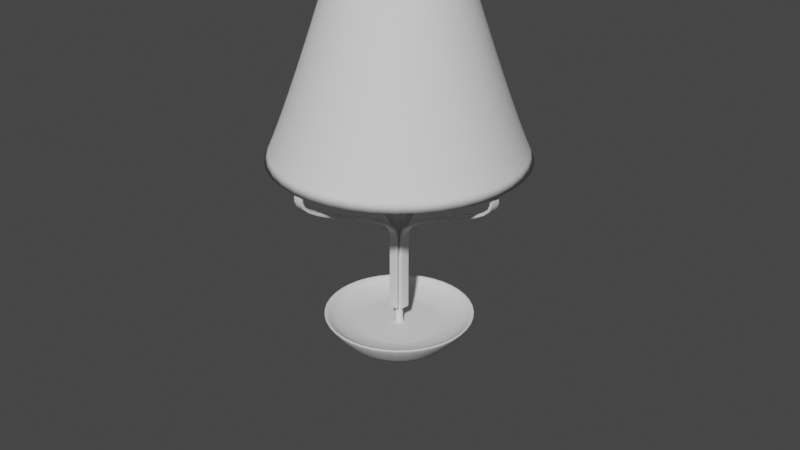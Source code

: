 # Source: Hermes.blend  (saved by Blender 3.3.6; exported with 4.5.12 LTS)
import bpy
from mathutils import Matrix  # noqa: F401  (used for matrix-valued properties, if any)

bpy.ops.wm.read_factory_settings(use_empty=True)
scene = bpy.context.scene
scene.name = 'Scene'

# ---- collections
col_collection = bpy.data.collections.new('Collection'); scene.collection.children.link(col_collection)

# ---- world
world_world = bpy.data.worlds.new('World'); scene.world = world_world
world_world.use_nodes = True; world_world.node_tree.nodes.clear()
_N = world_world.node_tree.nodes; _L = world_world.node_tree.links
n0 = _N.new('ShaderNodeOutputWorld'); n0.name = 'World Output'; n0.location = (300, 300)
n1 = _N.new('ShaderNodeBackground'); n1.name = 'Background'; n1.location = (10, 300)
n1.inputs[0].default_value = (0.05088, 0.05088, 0.05088, 1.0)
_L.new(n1.outputs[0], n0.inputs[0])
n0.is_active_output = True
world_world.color = (0.05088, 0.05088, 0.05088)
world_world.use_sun_shadow = False
world_world.sun_shadow_jitter_overblur = 0.0

# ---- cameras
cam_camera = bpy.data.cameras.new('Camera')
cam_camera.clip_end = 100.0
cam_camera.ortho_scale = 7.314

# ---- curves / text
cu_beziercurve = bpy.data.curves.new('BezierCurve', 'CURVE')
cu_beziercurve.dimensions = '3D'
_sp = cu_beziercurve.splines.new('BEZIER'); _sp.bezier_points.add(3)
_sp.bezier_points.foreach_set('co', [-1.0, 1.106, 0.0, -0.6, 1.269, -5.476e-09, 0.15, 0.0746, 5.476e-10, 1.0, 0.0746, 0.0])
_sp.bezier_points.foreach_set('handle_left', [-1.707, 0.6918, 0.0, -0.7852, 1.269, -5.476e-09, -0.1327, 0.0746, 5.476e-10, 0.6667, 0.0746, 0.0])
_sp.bezier_points.foreach_set('handle_right', [-0.8562, 1.191, 0.0, -0.3628, 1.269, -5.476e-09, 0.3907, 0.0746, 5.476e-10, 2.0, 0.0746, 0.0])
for _p, _l, _r in zip(_sp.bezier_points, ['ALIGNED', 'ALIGNED', 'ALIGNED', 'ALIGNED'], ['ALIGNED', 'ALIGNED', 'ALIGNED', 'ALIGNED']): _p.handle_left_type = _l; _p.handle_right_type = _r
_sp.order_u = 0
_sp.order_v = 0
cu_beziercurve.use_path = True
cu_beziercurve.bevel_mode = 'OBJECT'
cu_beziercurve.bevel_profile.preset = 'CROWN'
cu_beziercurve.bevel_profile.use_clip = True
cu_beziercurve.fill_mode = 'FULL'
cu_rectangle = bpy.data.curves.new('Rectangle', 'CURVE')
cu_rectangle.dimensions = '3D'
_sp = cu_rectangle.splines.new('BEZIER'); _sp.bezier_points.add(7)
_sp.bezier_points.foreach_set('co', [-0.01, -0.05, 0.0, -0.015, -0.045, 0.0, -0.015, 0.045, 0.0, -0.01, 0.05, 0.0, 0.01, 0.05, 0.0, 0.015, 0.045, 0.0, 0.015, -0.045, 0.0, 0.01, -0.05, 0.0])
_sp.bezier_points.foreach_set('handle_left', [-0.003333, -0.05, 0.0, -0.015, -0.04736, 0.0, -0.015, 0.015, 0.0, -0.01236, 0.05, 0.0, 0.003333, 0.05, 0.0, 0.015, 0.04736, 0.0, 0.015, -0.015, 0.0, 0.01236, -0.05, 0.0])
_sp.bezier_points.foreach_set('handle_right', [-0.01236, -0.05, 0.0, -0.015, -0.015, 0.0, -0.015, 0.04736, 0.0, -0.003333, 0.05, 0.0, 0.01236, 0.05, 0.0, 0.015, 0.015, 0.0, 0.015, -0.04736, 0.0, 0.003333, -0.05, 0.0])
for _p, _l, _r in zip(_sp.bezier_points, ['VECTOR', 'ALIGNED', 'VECTOR', 'ALIGNED', 'VECTOR', 'ALIGNED', 'VECTOR', 'ALIGNED'], ['ALIGNED', 'VECTOR', 'ALIGNED', 'VECTOR', 'ALIGNED', 'VECTOR', 'ALIGNED', 'VECTOR']): _p.handle_left_type = _l; _p.handle_right_type = _r
_sp.use_cyclic_u = True
_sp.use_endpoint_u = True
cu_rectangle.use_path = True
cu_rectangle.fill_mode = 'FULL'
cu_beziercurve_002 = bpy.data.curves.new('BezierCurve.002', 'CURVE')
cu_beziercurve_002.dimensions = '3D'
_sp = cu_beziercurve_002.splines.new('BEZIER'); _sp.bezier_points.add(8)
_sp.bezier_points.foreach_set('co', [0.0, 0.0, 2.642, 0.0, 0.6291, 2.62, 0.0, 1.326, 0.6964, 0.0, 0.04, 2.512, 0.0, 0.04, -1.2, 0.0, 0.4458, -1.2, 0.0, 0.7126, -1.123, 0.0, 0.5551, -1.36, 0.0, 0.0, -1.36])
_sp.bezier_points.foreach_set('handle_left', [0.0, -0.09043, 2.642, 0.0, 0.3177, 2.64, 0.0, 1.185, 0.9717, 0.0, 0.1958, 2.512, 0.0, 0.04, -0.8084, 0.0, 0.2977, -1.2, 0.0, 0.6668, -1.161, 0.0, 0.7239, -1.206, 0.0, 0.21, -1.36])
_sp.bezier_points.foreach_set('handle_right', [0.0, 0.09043, 2.642, 0.0, 0.8689, 1.863, 0.0, 1.17, 0.6964, 0.0, 0.04, 2.144, 0.0, 0.2004, -1.2, 0.0, 0.5052, -1.2, 0.0, 0.8903, -0.9773, 0.0, 0.3765, -1.36, 0.0, -0.21, -1.36])
for _p, _l, _r in zip(_sp.bezier_points, ['ALIGNED', 'FREE', 'FREE', 'FREE', 'FREE', 'ALIGNED', 'ALIGNED', 'FREE', 'ALIGNED'], ['ALIGNED', 'FREE', 'FREE', 'FREE', 'FREE', 'ALIGNED', 'ALIGNED', 'FREE', 'ALIGNED']): _p.handle_left_type = _l; _p.handle_right_type = _r
_sp.order_u = 0
_sp.order_v = 0
cu_beziercurve_002.use_path = True
cu_beziercurve_002.fill_mode = 'FULL'
cu_beziercurve_003 = bpy.data.curves.new('BezierCurve.003', 'CURVE')
cu_beziercurve_003.dimensions = '3D'
_sp = cu_beziercurve_003.splines.new('BEZIER'); _sp.bezier_points.add(3)
_sp.bezier_points.foreach_set('co', [-1.0, 1.106, 0.0, -0.6, 1.269, -5.476e-09, 0.15, 0.0746, 5.476e-10, 1.0, 0.0746, 0.0])
_sp.bezier_points.foreach_set('handle_left', [-1.707, 0.6918, 0.0, -0.7852, 1.269, -5.476e-09, -0.1327, 0.0746, 5.476e-10, 0.6667, 0.0746, 0.0])
_sp.bezier_points.foreach_set('handle_right', [-0.8562, 1.191, 0.0, -0.3628, 1.269, -5.476e-09, 0.3907, 0.0746, 5.476e-10, 2.0, 0.0746, 0.0])
for _p, _l, _r in zip(_sp.bezier_points, ['ALIGNED', 'ALIGNED', 'ALIGNED', 'ALIGNED'], ['ALIGNED', 'ALIGNED', 'ALIGNED', 'ALIGNED']): _p.handle_left_type = _l; _p.handle_right_type = _r
_sp.order_u = 0
_sp.order_v = 0
cu_beziercurve_003.use_path = True
cu_beziercurve_003.bevel_mode = 'OBJECT'
cu_beziercurve_003.bevel_profile.preset = 'CROWN'
cu_beziercurve_003.bevel_profile.use_clip = True
cu_beziercurve_003.fill_mode = 'FULL'

# ---- objects
ob_camera = bpy.data.objects.new('Camera', cam_camera)
ob_beziercurve = bpy.data.objects.new('BezierCurve', cu_beziercurve)
ob_rectangle = bpy.data.objects.new('Rectangle', cu_rectangle)
ob_beziercurve_002 = bpy.data.objects.new('BezierCurve.002', cu_beziercurve_002)
ob_beziercurve_001 = bpy.data.objects.new('BezierCurve.001', cu_beziercurve_003)

# ---- transforms, parenting, visibility, modifiers, constraints
ob_camera.location = (7.359, -6.926, 4.958)
ob_camera.rotation_euler = (1.109, 0.0, 0.8149)
ob_camera.lock_rotations_4d = False
ob_camera.empty_display_type = 'ARROWS'
ob_camera.color = (0.0, 0.0, 0.0, 0.0)
ob_camera.display_type = 'WIRE'
ob_camera.lineart.crease_threshold = 0.0
ob_beziercurve.location = (0.0, 0.0, 0.0)
ob_beziercurve.rotation_euler = (0.0, 1.571, 0.0)
_m = ob_beziercurve.modifiers.new('Mirror', 'MIRROR')
_m.use_axis = (False, True, False)
ob_rectangle.location = (0.0, 0.0, 0.0)
ob_beziercurve_002.location = (0.0, 0.0, 0.0)
_m = ob_beziercurve_002.modifiers.new('Screw', 'SCREW')
_m.steps = 40
_m.render_steps = 40
ob_beziercurve_001.location = (0.0, 0.0, 0.0)
ob_beziercurve_001.rotation_euler = (0.0, 1.571, 1.571)
_m = ob_beziercurve_001.modifiers.new('Mirror', 'MIRROR')
_m.use_axis = (False, True, False)
cu_beziercurve.bevel_object = ob_rectangle
cu_beziercurve_003.bevel_object = ob_rectangle

# ---- collection membership
col_collection.objects.link(ob_camera)
col_collection.objects.link(ob_beziercurve)
col_collection.objects.link(ob_rectangle)
col_collection.objects.link(ob_beziercurve_002)
col_collection.objects.link(ob_beziercurve_001)

# ---- scene / render settings (as saved in the file)
scene.camera = ob_camera
scene.frame_start = 1; scene.frame_end = 250; scene.frame_set(1)
scene.render.engine = 'BLENDER_EEVEE_NEXT'
scene.cycles.sampling_pattern = 'TABULATED_SOBOL'
scene.cycles.use_light_tree = False
scene.view_settings.view_transform = 'Filmic'
bpy.context.view_layer.update()

# ---- added for rendering (the .blend has no usable light): sun
light_auto_sun = bpy.data.lights.new('AutoSun', 'SUN')
light_auto_sun.energy = 3.0
light_auto_sun.angle = 0.0523599
ob_auto_sun = bpy.data.objects.new('AutoSun', light_auto_sun)
scene.collection.objects.link(ob_auto_sun)
ob_auto_sun.rotation_euler = (0.872665, 0.174533, 0.523599)
bpy.context.view_layer.update()
